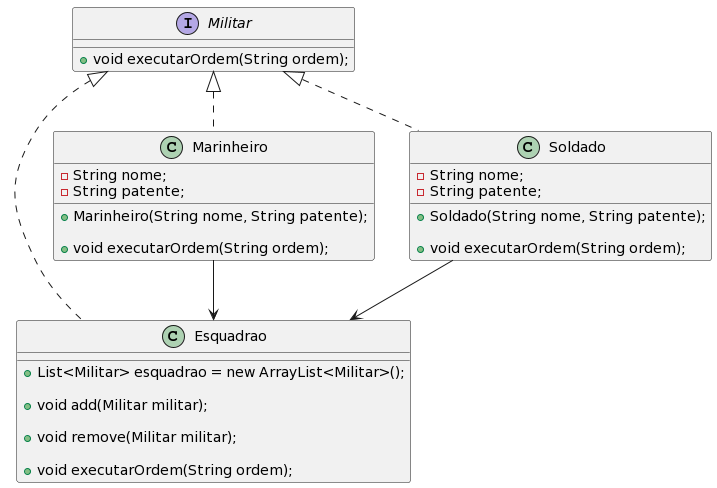

The diagram above was rendered by PlantUML. Its source (embedded in the PNG):
@startuml
class Esquadrao implements Militar {
	+ List<Militar> esquadrao = new ArrayList<Militar>();
	
	+ void add(Militar militar);
	
	+void remove(Militar militar);
	
	+ void executarOrdem(String ordem);
}

class Marinheiro implements Militar {
	- String nome;
	- String patente;
	
	+ Marinheiro(String nome, String patente);
	
	+ void executarOrdem(String ordem);
}

interface Militar {
	+ void executarOrdem(String ordem);
}

class Soldado implements Militar {
	- String nome;
	- String patente;
	
	+ Soldado(String nome, String patente);
	
	+ void executarOrdem(String ordem);
}

Marinheiro --> Esquadrao

Soldado --> Esquadrao
@enduml